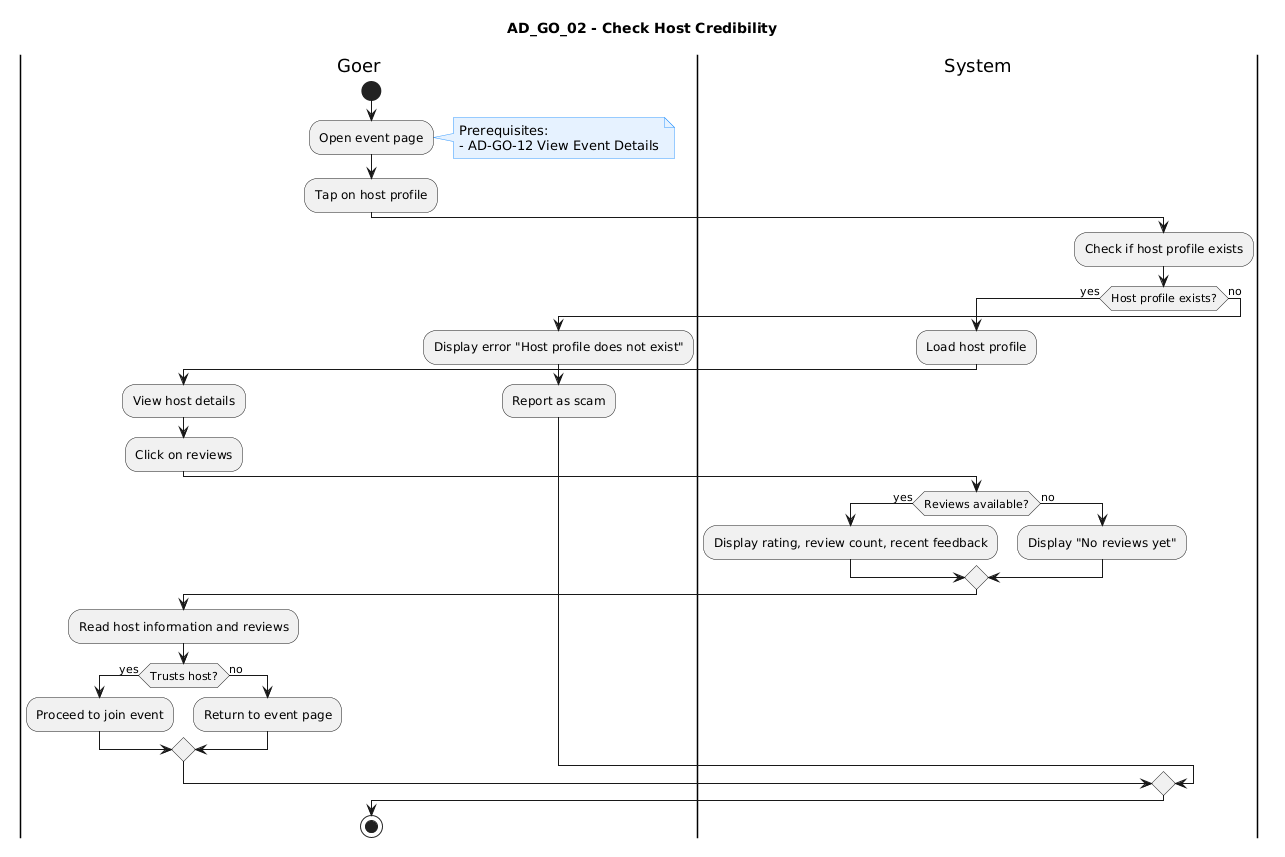

The diagram above was rendered by PlantUML. Its source (embedded in the PNG):
@startuml
title AD_GO_02 - Check Host Credibility

skinparam note {
  BackgroundColor #E6F2FF
  BorderColor #3399FF
}

|Goer|
start
:Open event page;

note right
Prerequisites:
- AD-GO-12 View Event Details
end note

:Tap on host profile;

|System|
:Check if host profile exists;

if (Host profile exists?) then (yes)

  :Load host profile;

  |Goer|
  :View host details;
  :Click on reviews;

  |System|
  if (Reviews available?) then (yes)
    :Display rating, review count, recent feedback;
  else (no)
    :Display "No reviews yet";
  endif

  |Goer|
  :Read host information and reviews;

  if (Trusts host?) then (yes)
    :Proceed to join event;
  else (no)
    :Return to event page;
  endif

else (no)

  :Display error "Host profile does not exist";

  |Goer|
  :Report as scam;

endif

stop
@enduml